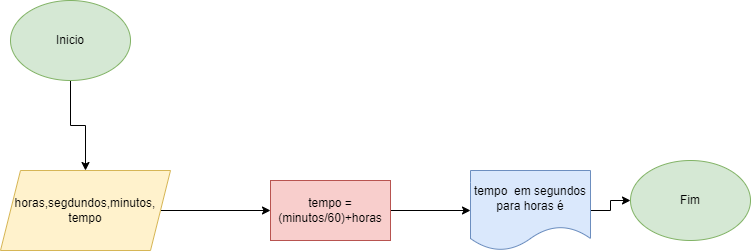

The diagram above was exported from draw.io. Its source (the exported page's mxGraphModel, read from the mxfile embedded in the PNG):
<mxGraphModel dx="577" dy="465" grid="1" gridSize="10" guides="1" tooltips="1" connect="1" arrows="1" fold="1" page="1" pageScale="1" pageWidth="827" pageHeight="1169" math="0" shadow="0">
  <root>
    <mxCell id="0" />
    <mxCell id="1" parent="0" />
    <mxCell id="v6t7tA22sxvsmUL21nMq-5" value="" style="edgeStyle=orthogonalEdgeStyle;rounded=0;orthogonalLoop=1;jettySize=auto;html=1;" edge="1" parent="1" source="v6t7tA22sxvsmUL21nMq-1" target="v6t7tA22sxvsmUL21nMq-4">
      <mxGeometry relative="1" as="geometry" />
    </mxCell>
    <mxCell id="v6t7tA22sxvsmUL21nMq-1" value="Inicio" style="ellipse;whiteSpace=wrap;html=1;fillColor=#d5e8d4;strokeColor=#82b366;" vertex="1" parent="1">
      <mxGeometry x="40" y="100" width="120" height="80" as="geometry" />
    </mxCell>
    <mxCell id="v6t7tA22sxvsmUL21nMq-7" value="" style="edgeStyle=orthogonalEdgeStyle;rounded=0;orthogonalLoop=1;jettySize=auto;html=1;" edge="1" parent="1" source="v6t7tA22sxvsmUL21nMq-4" target="v6t7tA22sxvsmUL21nMq-6">
      <mxGeometry relative="1" as="geometry" />
    </mxCell>
    <mxCell id="v6t7tA22sxvsmUL21nMq-4" value="horas,segdundos,minutos,&lt;br&gt;tempo" style="shape=parallelogram;perimeter=parallelogramPerimeter;whiteSpace=wrap;html=1;fixedSize=1;fillColor=#fff2cc;strokeColor=#d6b656;" vertex="1" parent="1">
      <mxGeometry x="30" y="270" width="170" height="80" as="geometry" />
    </mxCell>
    <mxCell id="v6t7tA22sxvsmUL21nMq-9" value="" style="edgeStyle=orthogonalEdgeStyle;rounded=0;orthogonalLoop=1;jettySize=auto;html=1;" edge="1" parent="1" source="v6t7tA22sxvsmUL21nMq-6" target="v6t7tA22sxvsmUL21nMq-8">
      <mxGeometry relative="1" as="geometry" />
    </mxCell>
    <mxCell id="v6t7tA22sxvsmUL21nMq-6" value="tempo = (minutos/60)+horas&lt;br&gt;" style="whiteSpace=wrap;html=1;fillColor=#f8cecc;strokeColor=#b85450;" vertex="1" parent="1">
      <mxGeometry x="300" y="280" width="120" height="60" as="geometry" />
    </mxCell>
    <mxCell id="v6t7tA22sxvsmUL21nMq-13" value="" style="edgeStyle=orthogonalEdgeStyle;rounded=0;orthogonalLoop=1;jettySize=auto;html=1;" edge="1" parent="1" source="v6t7tA22sxvsmUL21nMq-8" target="v6t7tA22sxvsmUL21nMq-12">
      <mxGeometry relative="1" as="geometry" />
    </mxCell>
    <mxCell id="v6t7tA22sxvsmUL21nMq-8" value="tempo&amp;nbsp; em segundos para horas é" style="shape=document;whiteSpace=wrap;html=1;boundedLbl=1;fillColor=#dae8fc;strokeColor=#6c8ebf;" vertex="1" parent="1">
      <mxGeometry x="500" y="270" width="120" height="80" as="geometry" />
    </mxCell>
    <mxCell id="v6t7tA22sxvsmUL21nMq-12" value="Fim" style="ellipse;whiteSpace=wrap;html=1;fillColor=#d5e8d4;strokeColor=#82b366;" vertex="1" parent="1">
      <mxGeometry x="660" y="260" width="120" height="80" as="geometry" />
    </mxCell>
  </root>
</mxGraphModel>